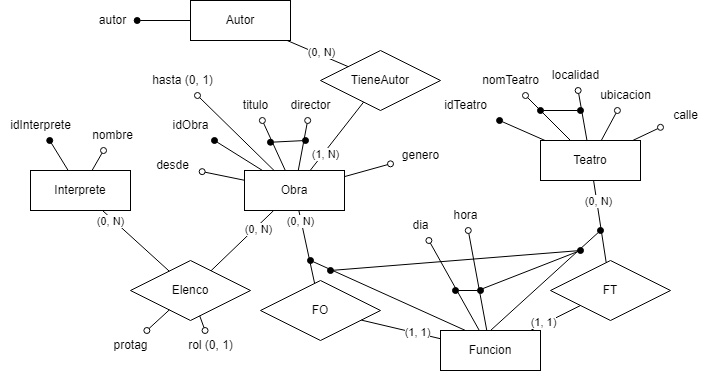

The diagram above was exported from draw.io. Its source (the exported page's mxGraphModel, read from the mxfile embedded in the PNG):
<mxGraphModel dx="818" dy="861" grid="1" gridSize="10" guides="1" tooltips="1" connect="1" arrows="1" fold="1" page="1" pageScale="1" pageWidth="827" pageHeight="1169" math="0" shadow="0">
  <root>
    <mxCell id="0" />
    <mxCell id="1" parent="0" />
    <mxCell id="441mUcQaY95Q-yAeC4Hk-1" value="Interprete" style="whiteSpace=wrap;html=1;align=center;" parent="1" vertex="1">
      <mxGeometry x="100" y="320" width="100" height="40" as="geometry" />
    </mxCell>
    <mxCell id="441mUcQaY95Q-yAeC4Hk-2" value="Obra" style="whiteSpace=wrap;html=1;align=center;" parent="1" vertex="1">
      <mxGeometry x="314" y="320" width="100" height="40" as="geometry" />
    </mxCell>
    <mxCell id="441mUcQaY95Q-yAeC4Hk-4" value="Elenco" style="shape=rhombus;perimeter=rhombusPerimeter;whiteSpace=wrap;html=1;align=center;" parent="1" vertex="1">
      <mxGeometry x="200" y="410" width="120" height="60" as="geometry" />
    </mxCell>
    <mxCell id="441mUcQaY95Q-yAeC4Hk-5" value="FO" style="shape=rhombus;perimeter=rhombusPerimeter;whiteSpace=wrap;html=1;align=center;" parent="1" vertex="1">
      <mxGeometry x="330" y="430" width="120" height="60" as="geometry" />
    </mxCell>
    <mxCell id="441mUcQaY95Q-yAeC4Hk-6" value="FT" style="shape=rhombus;perimeter=rhombusPerimeter;whiteSpace=wrap;html=1;align=center;" parent="1" vertex="1">
      <mxGeometry x="620" y="410" width="120" height="60" as="geometry" />
    </mxCell>
    <mxCell id="441mUcQaY95Q-yAeC4Hk-7" value="" style="endArrow=none;html=1;rounded=0;" parent="1" source="441mUcQaY95Q-yAeC4Hk-2" target="441mUcQaY95Q-yAeC4Hk-4" edge="1">
      <mxGeometry relative="1" as="geometry">
        <mxPoint x="190" y="390" as="sourcePoint" />
        <mxPoint x="350" y="390" as="targetPoint" />
      </mxGeometry>
    </mxCell>
    <mxCell id="441mUcQaY95Q-yAeC4Hk-9" value="(0, N)" style="edgeLabel;html=1;align=center;verticalAlign=middle;resizable=0;points=[];" parent="441mUcQaY95Q-yAeC4Hk-7" vertex="1" connectable="0">
      <mxGeometry x="-0.4424" y="2" relative="1" as="geometry">
        <mxPoint as="offset" />
      </mxGeometry>
    </mxCell>
    <mxCell id="441mUcQaY95Q-yAeC4Hk-8" value="" style="endArrow=none;html=1;rounded=0;" parent="1" source="441mUcQaY95Q-yAeC4Hk-4" target="441mUcQaY95Q-yAeC4Hk-1" edge="1">
      <mxGeometry relative="1" as="geometry">
        <mxPoint x="353" y="370" as="sourcePoint" />
        <mxPoint x="291" y="430" as="targetPoint" />
      </mxGeometry>
    </mxCell>
    <mxCell id="441mUcQaY95Q-yAeC4Hk-10" value="(0, N)" style="edgeLabel;html=1;align=center;verticalAlign=middle;resizable=0;points=[];" parent="441mUcQaY95Q-yAeC4Hk-8" vertex="1" connectable="0">
      <mxGeometry x="0.5912" y="-2" relative="1" as="geometry">
        <mxPoint x="-7" as="offset" />
      </mxGeometry>
    </mxCell>
    <mxCell id="441mUcQaY95Q-yAeC4Hk-11" value="" style="endArrow=oval;html=1;rounded=0;endFill=0;" parent="1" source="441mUcQaY95Q-yAeC4Hk-4" target="441mUcQaY95Q-yAeC4Hk-12" edge="1">
      <mxGeometry relative="1" as="geometry">
        <mxPoint x="180" y="509" as="sourcePoint" />
        <mxPoint x="220" y="508" as="targetPoint" />
      </mxGeometry>
    </mxCell>
    <mxCell id="441mUcQaY95Q-yAeC4Hk-12" value="protag" style="text;html=1;align=center;verticalAlign=middle;resizable=0;points=[];autosize=1;strokeColor=none;fillColor=none;rounded=0;" parent="1" vertex="1">
      <mxGeometry x="170" y="480" width="60" height="30" as="geometry" />
    </mxCell>
    <mxCell id="441mUcQaY95Q-yAeC4Hk-13" value="" style="endArrow=oval;html=1;rounded=0;endFill=0;" parent="1" source="441mUcQaY95Q-yAeC4Hk-4" target="441mUcQaY95Q-yAeC4Hk-14" edge="1">
      <mxGeometry relative="1" as="geometry">
        <mxPoint x="230" y="519" as="sourcePoint" />
        <mxPoint x="270" y="518" as="targetPoint" />
      </mxGeometry>
    </mxCell>
    <mxCell id="441mUcQaY95Q-yAeC4Hk-14" value="rol (0, 1)" style="text;html=1;align=center;verticalAlign=middle;resizable=0;points=[];autosize=1;strokeColor=none;fillColor=none;rounded=0;" parent="1" vertex="1">
      <mxGeometry x="245" y="480" width="70" height="30" as="geometry" />
    </mxCell>
    <mxCell id="441mUcQaY95Q-yAeC4Hk-15" value="" style="endArrow=oval;html=1;rounded=0;endFill=1;" parent="1" source="441mUcQaY95Q-yAeC4Hk-1" target="441mUcQaY95Q-yAeC4Hk-16" edge="1">
      <mxGeometry relative="1" as="geometry">
        <mxPoint x="30" y="279" as="sourcePoint" />
        <mxPoint x="70" y="278" as="targetPoint" />
      </mxGeometry>
    </mxCell>
    <mxCell id="441mUcQaY95Q-yAeC4Hk-16" value="idInterprete" style="text;html=1;align=center;verticalAlign=middle;resizable=0;points=[];autosize=1;strokeColor=none;fillColor=none;rounded=0;" parent="1" vertex="1">
      <mxGeometry x="70" y="260" width="80" height="30" as="geometry" />
    </mxCell>
    <mxCell id="441mUcQaY95Q-yAeC4Hk-17" value="" style="endArrow=oval;html=1;rounded=0;endFill=0;" parent="1" source="441mUcQaY95Q-yAeC4Hk-1" target="441mUcQaY95Q-yAeC4Hk-18" edge="1">
      <mxGeometry relative="1" as="geometry">
        <mxPoint x="140.0033333333334" y="310" as="sourcePoint" />
        <mxPoint x="141.67000000000002" y="288" as="targetPoint" />
      </mxGeometry>
    </mxCell>
    <mxCell id="441mUcQaY95Q-yAeC4Hk-18" value="nombre" style="text;html=1;align=center;verticalAlign=middle;resizable=0;points=[];autosize=1;strokeColor=none;fillColor=none;rounded=0;" parent="1" vertex="1">
      <mxGeometry x="151.67000000000002" y="270" width="60" height="30" as="geometry" />
    </mxCell>
    <mxCell id="441mUcQaY95Q-yAeC4Hk-19" value="" style="endArrow=oval;html=1;rounded=0;endFill=1;" parent="1" source="441mUcQaY95Q-yAeC4Hk-2" target="441mUcQaY95Q-yAeC4Hk-20" edge="1">
      <mxGeometry relative="1" as="geometry">
        <mxPoint x="240" y="279" as="sourcePoint" />
        <mxPoint x="280" y="278" as="targetPoint" />
      </mxGeometry>
    </mxCell>
    <mxCell id="441mUcQaY95Q-yAeC4Hk-20" value="idObra" style="text;html=1;align=center;verticalAlign=middle;resizable=0;points=[];autosize=1;strokeColor=none;fillColor=none;rounded=0;" parent="1" vertex="1">
      <mxGeometry x="230" y="260" width="60" height="30" as="geometry" />
    </mxCell>
    <mxCell id="441mUcQaY95Q-yAeC4Hk-21" value="" style="endArrow=oval;html=1;rounded=0;endFill=0;" parent="1" source="441mUcQaY95Q-yAeC4Hk-2" target="441mUcQaY95Q-yAeC4Hk-22" edge="1">
      <mxGeometry relative="1" as="geometry">
        <mxPoint x="290" y="269" as="sourcePoint" />
        <mxPoint x="330" y="268" as="targetPoint" />
      </mxGeometry>
    </mxCell>
    <mxCell id="441mUcQaY95Q-yAeC4Hk-22" value="titulo" style="text;html=1;align=center;verticalAlign=middle;resizable=0;points=[];autosize=1;strokeColor=none;fillColor=none;rounded=0;" parent="1" vertex="1">
      <mxGeometry x="300" y="240" width="50" height="30" as="geometry" />
    </mxCell>
    <mxCell id="441mUcQaY95Q-yAeC4Hk-24" value="" style="endArrow=oval;html=1;rounded=0;endFill=0;" parent="1" source="441mUcQaY95Q-yAeC4Hk-2" target="441mUcQaY95Q-yAeC4Hk-25" edge="1">
      <mxGeometry relative="1" as="geometry">
        <mxPoint x="349.9994736842104" y="340" as="sourcePoint" />
        <mxPoint x="354.21" y="268" as="targetPoint" />
      </mxGeometry>
    </mxCell>
    <mxCell id="441mUcQaY95Q-yAeC4Hk-25" value="director" style="text;html=1;align=center;verticalAlign=middle;resizable=0;points=[];autosize=1;strokeColor=none;fillColor=none;rounded=0;" parent="1" vertex="1">
      <mxGeometry x="350" y="240" width="60" height="30" as="geometry" />
    </mxCell>
    <mxCell id="441mUcQaY95Q-yAeC4Hk-26" value="" style="endArrow=oval;html=1;rounded=0;endFill=1;startArrow=oval;startFill=1;" parent="1" edge="1">
      <mxGeometry relative="1" as="geometry">
        <mxPoint x="340" y="291.75" as="sourcePoint" />
        <mxPoint x="375" y="290" as="targetPoint" />
      </mxGeometry>
    </mxCell>
    <mxCell id="441mUcQaY95Q-yAeC4Hk-30" value="" style="endArrow=oval;html=1;rounded=0;endFill=0;" parent="1" source="441mUcQaY95Q-yAeC4Hk-2" target="441mUcQaY95Q-yAeC4Hk-31" edge="1">
      <mxGeometry relative="1" as="geometry">
        <mxPoint x="434" y="309" as="sourcePoint" />
        <mxPoint x="474" y="308" as="targetPoint" />
      </mxGeometry>
    </mxCell>
    <mxCell id="441mUcQaY95Q-yAeC4Hk-31" value="genero" style="text;html=1;align=center;verticalAlign=middle;resizable=0;points=[];autosize=1;strokeColor=none;fillColor=none;rounded=0;" parent="1" vertex="1">
      <mxGeometry x="460" y="290" width="60" height="30" as="geometry" />
    </mxCell>
    <mxCell id="441mUcQaY95Q-yAeC4Hk-35" value="" style="endArrow=oval;html=1;rounded=0;endFill=0;" parent="1" source="441mUcQaY95Q-yAeC4Hk-2" target="441mUcQaY95Q-yAeC4Hk-40" edge="1">
      <mxGeometry relative="1" as="geometry">
        <mxPoint x="233.07107233018542" y="236.9013128926199" as="sourcePoint" />
        <mxPoint x="724" y="262" as="targetPoint" />
      </mxGeometry>
    </mxCell>
    <mxCell id="441mUcQaY95Q-yAeC4Hk-37" value="" style="endArrow=oval;html=1;rounded=0;endFill=0;" parent="1" source="441mUcQaY95Q-yAeC4Hk-2" target="441mUcQaY95Q-yAeC4Hk-38" edge="1">
      <mxGeometry relative="1" as="geometry">
        <mxPoint x="232.73135091868608" y="223.48018633361198" as="sourcePoint" />
        <mxPoint x="554" y="280" as="targetPoint" />
      </mxGeometry>
    </mxCell>
    <mxCell id="441mUcQaY95Q-yAeC4Hk-38" value="hasta (0, 1)" style="text;html=1;align=center;verticalAlign=middle;resizable=0;points=[];autosize=1;strokeColor=none;fillColor=none;rounded=0;" parent="1" vertex="1">
      <mxGeometry x="211.67000000000002" y="215" width="80" height="30" as="geometry" />
    </mxCell>
    <mxCell id="441mUcQaY95Q-yAeC4Hk-40" value="desde" style="text;html=1;align=center;verticalAlign=middle;resizable=0;points=[];autosize=1;strokeColor=none;fillColor=none;rounded=0;" parent="1" vertex="1">
      <mxGeometry x="211.67000000000002" y="300" width="60" height="30" as="geometry" />
    </mxCell>
    <mxCell id="441mUcQaY95Q-yAeC4Hk-46" value="" style="endArrow=none;html=1;rounded=0;" parent="1" source="441mUcQaY95Q-yAeC4Hk-2" target="441mUcQaY95Q-yAeC4Hk-5" edge="1">
      <mxGeometry relative="1" as="geometry">
        <mxPoint x="340" y="430" as="sourcePoint" />
        <mxPoint x="500" y="430" as="targetPoint" />
      </mxGeometry>
    </mxCell>
    <mxCell id="441mUcQaY95Q-yAeC4Hk-47" value="(0, N)" style="edgeLabel;html=1;align=center;verticalAlign=middle;resizable=0;points=[];" parent="441mUcQaY95Q-yAeC4Hk-46" vertex="1" connectable="0">
      <mxGeometry x="-0.7069" y="-1" relative="1" as="geometry">
        <mxPoint as="offset" />
      </mxGeometry>
    </mxCell>
    <mxCell id="441mUcQaY95Q-yAeC4Hk-48" value="Funcion" style="whiteSpace=wrap;html=1;align=center;" parent="1" vertex="1">
      <mxGeometry x="510" y="480" width="100" height="40" as="geometry" />
    </mxCell>
    <mxCell id="441mUcQaY95Q-yAeC4Hk-49" value="" style="endArrow=none;html=1;rounded=0;" parent="1" source="441mUcQaY95Q-yAeC4Hk-5" target="441mUcQaY95Q-yAeC4Hk-48" edge="1">
      <mxGeometry relative="1" as="geometry">
        <mxPoint x="450" y="490" as="sourcePoint" />
        <mxPoint x="610" y="490" as="targetPoint" />
      </mxGeometry>
    </mxCell>
    <mxCell id="441mUcQaY95Q-yAeC4Hk-51" value="(1, 1)" style="edgeLabel;html=1;align=center;verticalAlign=middle;resizable=0;points=[];" parent="441mUcQaY95Q-yAeC4Hk-49" vertex="1" connectable="0">
      <mxGeometry x="0.3907" y="1" relative="1" as="geometry">
        <mxPoint as="offset" />
      </mxGeometry>
    </mxCell>
    <mxCell id="441mUcQaY95Q-yAeC4Hk-50" value="" style="endArrow=none;html=1;rounded=0;" parent="1" source="441mUcQaY95Q-yAeC4Hk-48" target="441mUcQaY95Q-yAeC4Hk-6" edge="1">
      <mxGeometry relative="1" as="geometry">
        <mxPoint x="457" y="464" as="sourcePoint" />
        <mxPoint x="521" y="490" as="targetPoint" />
      </mxGeometry>
    </mxCell>
    <mxCell id="441mUcQaY95Q-yAeC4Hk-52" value="(1, 1)" style="edgeLabel;html=1;align=center;verticalAlign=middle;resizable=0;points=[];" parent="441mUcQaY95Q-yAeC4Hk-50" vertex="1" connectable="0">
      <mxGeometry x="-0.4751" y="2" relative="1" as="geometry">
        <mxPoint as="offset" />
      </mxGeometry>
    </mxCell>
    <mxCell id="441mUcQaY95Q-yAeC4Hk-53" value="" style="endArrow=oval;html=1;rounded=0;endFill=0;" parent="1" source="441mUcQaY95Q-yAeC4Hk-48" target="441mUcQaY95Q-yAeC4Hk-54" edge="1">
      <mxGeometry relative="1" as="geometry">
        <mxPoint x="460" y="409" as="sourcePoint" />
        <mxPoint x="500" y="408" as="targetPoint" />
      </mxGeometry>
    </mxCell>
    <mxCell id="441mUcQaY95Q-yAeC4Hk-54" value="dia" style="text;html=1;align=center;verticalAlign=middle;resizable=0;points=[];autosize=1;strokeColor=none;fillColor=none;rounded=0;" parent="1" vertex="1">
      <mxGeometry x="470" y="360" width="40" height="30" as="geometry" />
    </mxCell>
    <mxCell id="441mUcQaY95Q-yAeC4Hk-55" value="" style="endArrow=oval;html=1;rounded=0;endFill=0;" parent="1" source="441mUcQaY95Q-yAeC4Hk-48" target="441mUcQaY95Q-yAeC4Hk-56" edge="1">
      <mxGeometry relative="1" as="geometry">
        <mxPoint x="599" y="480" as="sourcePoint" />
        <mxPoint x="550" y="408" as="targetPoint" />
      </mxGeometry>
    </mxCell>
    <mxCell id="441mUcQaY95Q-yAeC4Hk-56" value="hora" style="text;html=1;align=center;verticalAlign=middle;resizable=0;points=[];autosize=1;strokeColor=none;fillColor=none;rounded=0;" parent="1" vertex="1">
      <mxGeometry x="510" y="350" width="50" height="30" as="geometry" />
    </mxCell>
    <mxCell id="441mUcQaY95Q-yAeC4Hk-57" value="" style="endArrow=oval;html=1;rounded=0;endFill=1;startArrow=oval;startFill=1;" parent="1" edge="1">
      <mxGeometry relative="1" as="geometry">
        <mxPoint x="550" y="440" as="sourcePoint" />
        <mxPoint x="525" y="440" as="targetPoint" />
      </mxGeometry>
    </mxCell>
    <mxCell id="441mUcQaY95Q-yAeC4Hk-59" value="" style="endArrow=oval;html=1;rounded=0;endFill=1;" parent="1" edge="1">
      <mxGeometry relative="1" as="geometry">
        <mxPoint x="650" y="400" as="sourcePoint" />
        <mxPoint x="400" y="420" as="targetPoint" />
      </mxGeometry>
    </mxCell>
    <mxCell id="441mUcQaY95Q-yAeC4Hk-61" value="Teatro" style="whiteSpace=wrap;html=1;align=center;" parent="1" vertex="1">
      <mxGeometry x="610" y="290" width="100" height="40" as="geometry" />
    </mxCell>
    <mxCell id="441mUcQaY95Q-yAeC4Hk-62" value="" style="endArrow=none;html=1;rounded=0;" parent="1" source="441mUcQaY95Q-yAeC4Hk-6" target="441mUcQaY95Q-yAeC4Hk-61" edge="1">
      <mxGeometry relative="1" as="geometry">
        <mxPoint x="690" y="360" as="sourcePoint" />
        <mxPoint x="850" y="360" as="targetPoint" />
      </mxGeometry>
    </mxCell>
    <mxCell id="441mUcQaY95Q-yAeC4Hk-63" value="(0, N)" style="edgeLabel;html=1;align=center;verticalAlign=middle;resizable=0;points=[];" parent="441mUcQaY95Q-yAeC4Hk-62" vertex="1" connectable="0">
      <mxGeometry x="0.5032" y="-1" relative="1" as="geometry">
        <mxPoint as="offset" />
      </mxGeometry>
    </mxCell>
    <mxCell id="441mUcQaY95Q-yAeC4Hk-64" value="" style="endArrow=oval;html=1;rounded=0;endFill=1;" parent="1" source="441mUcQaY95Q-yAeC4Hk-61" target="441mUcQaY95Q-yAeC4Hk-65" edge="1">
      <mxGeometry relative="1" as="geometry">
        <mxPoint x="520" y="259" as="sourcePoint" />
        <mxPoint x="560" y="258" as="targetPoint" />
      </mxGeometry>
    </mxCell>
    <mxCell id="441mUcQaY95Q-yAeC4Hk-65" value="idTeatro" style="text;html=1;align=center;verticalAlign=middle;resizable=0;points=[];autosize=1;strokeColor=none;fillColor=none;rounded=0;" parent="1" vertex="1">
      <mxGeometry x="500" y="240" width="70" height="30" as="geometry" />
    </mxCell>
    <mxCell id="441mUcQaY95Q-yAeC4Hk-66" value="" style="endArrow=oval;html=1;rounded=0;endFill=0;" parent="1" source="441mUcQaY95Q-yAeC4Hk-61" target="441mUcQaY95Q-yAeC4Hk-67" edge="1">
      <mxGeometry relative="1" as="geometry">
        <mxPoint x="635" y="290" as="sourcePoint" />
        <mxPoint x="610" y="238" as="targetPoint" />
      </mxGeometry>
    </mxCell>
    <mxCell id="441mUcQaY95Q-yAeC4Hk-67" value="nomTeatro" style="text;html=1;align=center;verticalAlign=middle;resizable=0;points=[];autosize=1;strokeColor=none;fillColor=none;rounded=0;" parent="1" vertex="1">
      <mxGeometry x="540" y="215" width="80" height="30" as="geometry" />
    </mxCell>
    <mxCell id="441mUcQaY95Q-yAeC4Hk-68" value="" style="endArrow=oval;html=1;rounded=0;endFill=0;" parent="1" source="441mUcQaY95Q-yAeC4Hk-61" target="441mUcQaY95Q-yAeC4Hk-69" edge="1">
      <mxGeometry relative="1" as="geometry">
        <mxPoint x="648" y="290" as="sourcePoint" />
        <mxPoint x="634.21" y="238" as="targetPoint" />
      </mxGeometry>
    </mxCell>
    <mxCell id="441mUcQaY95Q-yAeC4Hk-69" value="localidad" style="text;html=1;align=center;verticalAlign=middle;resizable=0;points=[];autosize=1;strokeColor=none;fillColor=none;rounded=0;" parent="1" vertex="1">
      <mxGeometry x="610" y="210" width="70" height="30" as="geometry" />
    </mxCell>
    <mxCell id="441mUcQaY95Q-yAeC4Hk-70" value="" style="endArrow=oval;html=1;rounded=0;endFill=1;startArrow=oval;startFill=1;" parent="1" edge="1">
      <mxGeometry relative="1" as="geometry">
        <mxPoint x="610" y="260" as="sourcePoint" />
        <mxPoint x="650" y="260" as="targetPoint" />
      </mxGeometry>
    </mxCell>
    <mxCell id="441mUcQaY95Q-yAeC4Hk-72" value="" style="endArrow=oval;html=1;rounded=0;endFill=0;" parent="1" source="441mUcQaY95Q-yAeC4Hk-61" target="441mUcQaY95Q-yAeC4Hk-77" edge="1">
      <mxGeometry relative="1" as="geometry">
        <mxPoint x="727.8995250553337" y="274.74881263833413" as="sourcePoint" />
        <mxPoint x="964" y="157" as="targetPoint" />
      </mxGeometry>
    </mxCell>
    <mxCell id="441mUcQaY95Q-yAeC4Hk-73" value="" style="endArrow=oval;html=1;rounded=0;endFill=0;" parent="1" source="441mUcQaY95Q-yAeC4Hk-61" target="441mUcQaY95Q-yAeC4Hk-78" edge="1">
      <mxGeometry relative="1" as="geometry">
        <mxPoint x="750.4855380424844" y="270.8524797820919" as="sourcePoint" />
        <mxPoint x="974" y="167" as="targetPoint" />
      </mxGeometry>
    </mxCell>
    <mxCell id="441mUcQaY95Q-yAeC4Hk-77" value="ubicacion" style="text;html=1;align=center;verticalAlign=middle;resizable=0;points=[];autosize=1;strokeColor=none;fillColor=none;rounded=0;" parent="1" vertex="1">
      <mxGeometry x="660" y="230" width="70" height="30" as="geometry" />
    </mxCell>
    <mxCell id="441mUcQaY95Q-yAeC4Hk-78" value="calle" style="text;html=1;align=center;verticalAlign=middle;resizable=0;points=[];autosize=1;strokeColor=none;fillColor=none;rounded=0;" parent="1" vertex="1">
      <mxGeometry x="730" y="250" width="50" height="30" as="geometry" />
    </mxCell>
    <mxCell id="441mUcQaY95Q-yAeC4Hk-81" value="" style="endArrow=oval;html=1;rounded=0;endFill=1;exitX=0.5;exitY=0;exitDx=0;exitDy=0;" parent="1" source="441mUcQaY95Q-yAeC4Hk-48" edge="1">
      <mxGeometry relative="1" as="geometry">
        <mxPoint x="565" y="371.75" as="sourcePoint" />
        <mxPoint x="670" y="380" as="targetPoint" />
        <Array as="points" />
      </mxGeometry>
    </mxCell>
    <mxCell id="441mUcQaY95Q-yAeC4Hk-82" value="" style="endArrow=oval;html=1;rounded=0;endFill=1;" parent="1" edge="1">
      <mxGeometry relative="1" as="geometry">
        <mxPoint x="550" y="439" as="sourcePoint" />
        <mxPoint x="650" y="400" as="targetPoint" />
      </mxGeometry>
    </mxCell>
    <mxCell id="441mUcQaY95Q-yAeC4Hk-84" value="" style="endArrow=oval;html=1;rounded=0;endFill=1;exitX=0.25;exitY=0;exitDx=0;exitDy=0;" parent="1" source="441mUcQaY95Q-yAeC4Hk-48" edge="1">
      <mxGeometry relative="1" as="geometry">
        <mxPoint x="465" y="431.75" as="sourcePoint" />
        <mxPoint x="380" y="410" as="targetPoint" />
      </mxGeometry>
    </mxCell>
    <mxCell id="441mUcQaY95Q-yAeC4Hk-86" value="TieneAutor" style="shape=rhombus;perimeter=rhombusPerimeter;whiteSpace=wrap;html=1;align=center;" parent="1" vertex="1">
      <mxGeometry x="390" y="200" width="120" height="60" as="geometry" />
    </mxCell>
    <mxCell id="441mUcQaY95Q-yAeC4Hk-87" value="" style="endArrow=none;html=1;rounded=0;" parent="1" source="441mUcQaY95Q-yAeC4Hk-2" target="441mUcQaY95Q-yAeC4Hk-86" edge="1">
      <mxGeometry relative="1" as="geometry">
        <mxPoint x="420" y="240" as="sourcePoint" />
        <mxPoint x="580" y="240" as="targetPoint" />
      </mxGeometry>
    </mxCell>
    <mxCell id="441mUcQaY95Q-yAeC4Hk-93" value="(1, N)" style="edgeLabel;html=1;align=center;verticalAlign=middle;resizable=0;points=[];" parent="441mUcQaY95Q-yAeC4Hk-87" vertex="1" connectable="0">
      <mxGeometry x="-0.4981" y="-2" relative="1" as="geometry">
        <mxPoint as="offset" />
      </mxGeometry>
    </mxCell>
    <mxCell id="441mUcQaY95Q-yAeC4Hk-88" value="Autor" style="whiteSpace=wrap;html=1;align=center;" parent="1" vertex="1">
      <mxGeometry x="260" y="150" width="100" height="40" as="geometry" />
    </mxCell>
    <mxCell id="441mUcQaY95Q-yAeC4Hk-89" value="" style="endArrow=none;html=1;rounded=0;" parent="1" source="441mUcQaY95Q-yAeC4Hk-86" target="441mUcQaY95Q-yAeC4Hk-88" edge="1">
      <mxGeometry relative="1" as="geometry">
        <mxPoint x="490" y="140" as="sourcePoint" />
        <mxPoint x="650" y="140" as="targetPoint" />
      </mxGeometry>
    </mxCell>
    <mxCell id="441mUcQaY95Q-yAeC4Hk-92" value="(0, N)" style="edgeLabel;html=1;align=center;verticalAlign=middle;resizable=0;points=[];" parent="441mUcQaY95Q-yAeC4Hk-89" vertex="1" connectable="0">
      <mxGeometry x="-0.0577" y="-3" relative="1" as="geometry">
        <mxPoint as="offset" />
      </mxGeometry>
    </mxCell>
    <mxCell id="441mUcQaY95Q-yAeC4Hk-90" value="" style="endArrow=oval;html=1;rounded=0;endFill=1;fontStyle=1" parent="1" source="441mUcQaY95Q-yAeC4Hk-88" target="441mUcQaY95Q-yAeC4Hk-91" edge="1">
      <mxGeometry relative="1" as="geometry">
        <mxPoint x="101.67" y="169" as="sourcePoint" />
        <mxPoint x="141.67000000000002" y="168" as="targetPoint" />
      </mxGeometry>
    </mxCell>
    <mxCell id="441mUcQaY95Q-yAeC4Hk-91" value="autor" style="text;html=1;align=center;verticalAlign=middle;resizable=0;points=[];autosize=1;strokeColor=none;fillColor=none;rounded=0;" parent="1" vertex="1">
      <mxGeometry x="156.67000000000002" y="155" width="50" height="30" as="geometry" />
    </mxCell>
  </root>
</mxGraphModel>